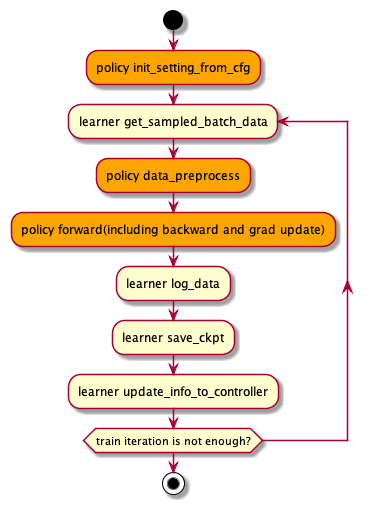

The diagram above was rendered by PlantUML. Its source (embedded in the PNG):
@startuml
start
#orange:policy init_setting_from_cfg;
repeat :learner get_sampled_batch_data
  #orange:policy data_preprocess;
  #orange:policy forward(including backward and grad update);
  :learner log_data;
  :learner save_ckpt;
  :learner update_info_to_controller;

repeat while (train iteration is not enough?)
stop
@enduml